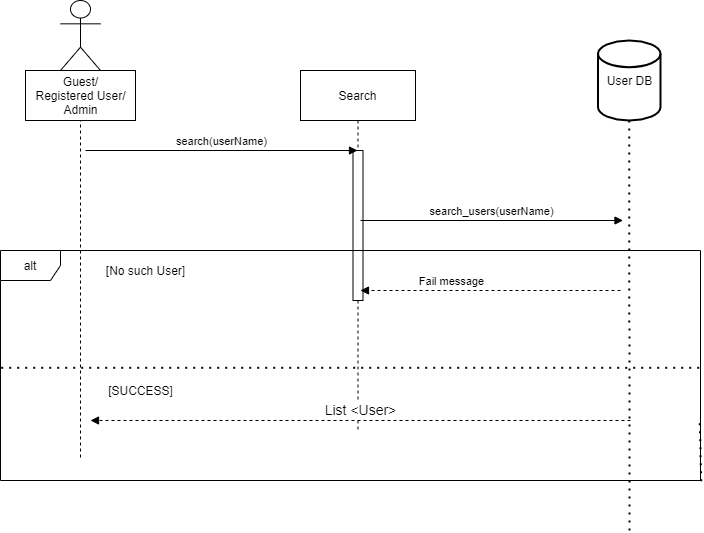

The diagram above was exported from draw.io. Its source (the exported page's mxGraphModel, read from the mxfile embedded in the PNG):
<mxGraphModel dx="41" dy="393" grid="1" gridSize="10" guides="1" tooltips="1" connect="1" arrows="1" fold="1" page="1" pageScale="1" pageWidth="827" pageHeight="1169" math="0" shadow="0">
  <root>
    <mxCell id="JCqsLOR1XXcsphofhJRm-0" />
    <mxCell id="JCqsLOR1XXcsphofhJRm-1" parent="JCqsLOR1XXcsphofhJRm-0" />
    <mxCell id="W4pocIM2fvZJNhqp67Zg-0" value="" style="shape=umlLifeline;participant=umlActor;perimeter=lifelinePerimeter;whiteSpace=wrap;html=1;container=1;collapsible=0;recursiveResize=0;verticalAlign=top;spacingTop=36;outlineConnect=0;size=70;" parent="JCqsLOR1XXcsphofhJRm-1" vertex="1">
      <mxGeometry x="960" y="90" width="40" height="460" as="geometry" />
    </mxCell>
    <mxCell id="W4pocIM2fvZJNhqp67Zg-2" value="Guest/&lt;br&gt;Registered User/&lt;br&gt;Admin" style="html=1;" parent="JCqsLOR1XXcsphofhJRm-1" vertex="1">
      <mxGeometry x="925" y="160" width="110" height="50" as="geometry" />
    </mxCell>
    <mxCell id="W4pocIM2fvZJNhqp67Zg-3" value="Search" style="shape=umlLifeline;perimeter=lifelinePerimeter;whiteSpace=wrap;html=1;container=1;collapsible=0;recursiveResize=0;outlineConnect=0;size=50;" parent="JCqsLOR1XXcsphofhJRm-1" vertex="1">
      <mxGeometry x="1200" y="160" width="115" height="360" as="geometry" />
    </mxCell>
    <mxCell id="W4pocIM2fvZJNhqp67Zg-4" value="" style="html=1;points=[];perimeter=orthogonalPerimeter;" parent="W4pocIM2fvZJNhqp67Zg-3" vertex="1">
      <mxGeometry x="52.5" y="80" width="10" height="150" as="geometry" />
    </mxCell>
    <mxCell id="W4pocIM2fvZJNhqp67Zg-5" value="search(userName)" style="html=1;verticalAlign=bottom;endArrow=block;" parent="JCqsLOR1XXcsphofhJRm-1" target="W4pocIM2fvZJNhqp67Zg-3" edge="1">
      <mxGeometry width="80" relative="1" as="geometry">
        <mxPoint x="985" y="240" as="sourcePoint" />
        <mxPoint x="1065" y="240" as="targetPoint" />
      </mxGeometry>
    </mxCell>
    <mxCell id="W4pocIM2fvZJNhqp67Zg-6" value="alt" style="shape=umlFrame;whiteSpace=wrap;html=1;" parent="JCqsLOR1XXcsphofhJRm-1" vertex="1">
      <mxGeometry x="900" y="340" width="700" height="230" as="geometry" />
    </mxCell>
    <mxCell id="W4pocIM2fvZJNhqp67Zg-7" value="" style="endArrow=none;dashed=1;html=1;dashPattern=1 3;strokeWidth=2;exitX=0.001;exitY=0.51;exitDx=0;exitDy=0;exitPerimeter=0;entryX=1;entryY=0.51;entryDx=0;entryDy=0;entryPerimeter=0;" parent="JCqsLOR1XXcsphofhJRm-1" source="W4pocIM2fvZJNhqp67Zg-6" target="W4pocIM2fvZJNhqp67Zg-6" edge="1">
      <mxGeometry width="50" height="50" relative="1" as="geometry">
        <mxPoint x="910" y="500" as="sourcePoint" />
        <mxPoint x="960" y="450" as="targetPoint" />
      </mxGeometry>
    </mxCell>
    <mxCell id="W4pocIM2fvZJNhqp67Zg-8" value="search_users(userName)" style="html=1;verticalAlign=bottom;endArrow=block;" parent="JCqsLOR1XXcsphofhJRm-1" edge="1">
      <mxGeometry width="80" relative="1" as="geometry">
        <mxPoint x="1260" y="310" as="sourcePoint" />
        <mxPoint x="1522.5" y="310" as="targetPoint" />
      </mxGeometry>
    </mxCell>
    <mxCell id="W4pocIM2fvZJNhqp67Zg-9" value="Fail message" style="html=1;verticalAlign=bottom;endArrow=block;dashed=1;" parent="JCqsLOR1XXcsphofhJRm-1" edge="1">
      <mxGeometry x="0.2989" width="80" relative="1" as="geometry">
        <mxPoint x="1520" y="380" as="sourcePoint" />
        <mxPoint x="1260" y="380" as="targetPoint" />
        <Array as="points" />
        <mxPoint as="offset" />
      </mxGeometry>
    </mxCell>
    <mxCell id="W4pocIM2fvZJNhqp67Zg-10" value="&lt;font style=&quot;font-size: 14px&quot;&gt;List &amp;lt;User&amp;gt;&lt;/font&gt;" style="html=1;verticalAlign=bottom;endArrow=block;dashed=1;" parent="JCqsLOR1XXcsphofhJRm-1" edge="1">
      <mxGeometry width="80" relative="1" as="geometry">
        <mxPoint x="1530" y="510" as="sourcePoint" />
        <mxPoint x="990" y="510" as="targetPoint" />
        <mxPoint as="offset" />
      </mxGeometry>
    </mxCell>
    <mxCell id="W4pocIM2fvZJNhqp67Zg-11" value="[No such User]" style="text;html=1;align=center;verticalAlign=middle;resizable=0;points=[];autosize=1;strokeColor=none;" parent="JCqsLOR1XXcsphofhJRm-1" vertex="1">
      <mxGeometry x="1000" y="350" width="90" height="20" as="geometry" />
    </mxCell>
    <mxCell id="W4pocIM2fvZJNhqp67Zg-12" value="[SUCCESS]" style="text;html=1;align=center;verticalAlign=middle;resizable=0;points=[];autosize=1;strokeColor=none;" parent="JCqsLOR1XXcsphofhJRm-1" vertex="1">
      <mxGeometry x="1000" y="470" width="80" height="20" as="geometry" />
    </mxCell>
    <mxCell id="W4pocIM2fvZJNhqp67Zg-13" value="" style="endArrow=none;dashed=1;html=1;dashPattern=1 3;strokeWidth=2;entryX=0.999;entryY=0.75;entryDx=0;entryDy=0;entryPerimeter=0;exitX=1.001;exitY=1.003;exitDx=0;exitDy=0;exitPerimeter=0;" parent="JCqsLOR1XXcsphofhJRm-1" source="W4pocIM2fvZJNhqp67Zg-6" target="W4pocIM2fvZJNhqp67Zg-6" edge="1">
      <mxGeometry x="1704" y="168.29787234042556" width="50" height="41.48936170212767" as="geometry">
        <mxPoint x="2310" y="720" as="sourcePoint" />
        <mxPoint x="1734" y="510" as="targetPoint" />
      </mxGeometry>
    </mxCell>
    <mxCell id="W4pocIM2fvZJNhqp67Zg-15" value="User DB" style="strokeWidth=2;html=1;shape=mxgraph.flowchart.database;whiteSpace=wrap;" parent="JCqsLOR1XXcsphofhJRm-1" vertex="1">
      <mxGeometry x="1497.5" y="130" width="62.5" height="80" as="geometry" />
    </mxCell>
    <mxCell id="W4pocIM2fvZJNhqp67Zg-16" value="" style="endArrow=none;dashed=1;html=1;dashPattern=1 3;strokeWidth=2;entryX=0.5;entryY=1;entryDx=0;entryDy=0;entryPerimeter=0;" parent="JCqsLOR1XXcsphofhJRm-1" target="W4pocIM2fvZJNhqp67Zg-15" edge="1">
      <mxGeometry width="50" height="50" relative="1" as="geometry">
        <mxPoint x="1529" y="620" as="sourcePoint" />
        <mxPoint x="1860" y="290" as="targetPoint" />
      </mxGeometry>
    </mxCell>
  </root>
</mxGraphModel>